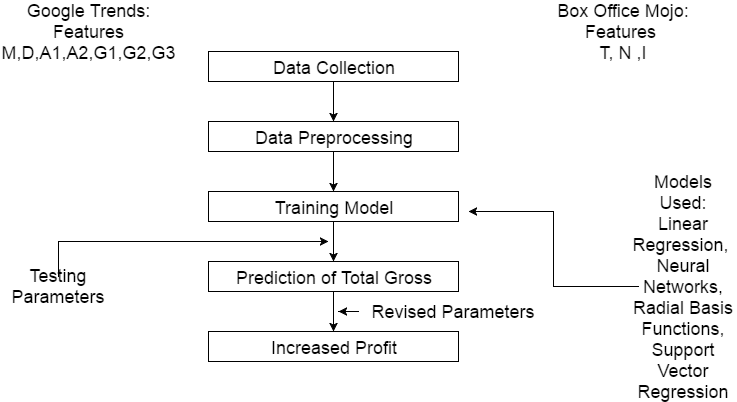

The diagram above was exported from draw.io. Its source (the exported page's mxGraphModel, read from the mxfile embedded in the PNG):
<mxGraphModel dx="872" dy="408" grid="1" gridSize="10" guides="1" tooltips="1" connect="1" arrows="1" fold="1" page="1" pageScale="1" pageWidth="850" pageHeight="1100" background="#ffffff" math="0" shadow="0">
  <root>
    <mxCell id="0" />
    <mxCell id="1" parent="0" />
    <mxCell id="16" style="edgeStyle=orthogonalEdgeStyle;rounded=0;html=1;entryX=0.5;entryY=0;jettySize=auto;orthogonalLoop=1;fontSize=14;" edge="1" parent="1" source="3" target="8">
      <mxGeometry relative="1" as="geometry" />
    </mxCell>
    <mxCell id="3" value="&lt;font style=&quot;font-size: 18px&quot;&gt;Data Collection&lt;/font&gt;" style="whiteSpace=wrap;html=1;fontSize=20;" vertex="1" parent="1">
      <mxGeometry x="220" y="90" width="250" height="30" as="geometry" />
    </mxCell>
    <mxCell id="17" style="edgeStyle=orthogonalEdgeStyle;rounded=0;html=1;entryX=0.5;entryY=0;jettySize=auto;orthogonalLoop=1;fontSize=14;" edge="1" parent="1" source="8" target="9">
      <mxGeometry relative="1" as="geometry" />
    </mxCell>
    <mxCell id="8" value="&lt;font style=&quot;font-size: 18px&quot;&gt;Data Pre&lt;/font&gt;&lt;span style=&quot;font-size: 18px&quot;&gt;processing&lt;/span&gt;" style="whiteSpace=wrap;html=1;fontSize=20;" vertex="1" parent="1">
      <mxGeometry x="220" y="160" width="250" height="30" as="geometry" />
    </mxCell>
    <mxCell id="18" style="edgeStyle=orthogonalEdgeStyle;rounded=0;html=1;entryX=0.5;entryY=0;jettySize=auto;orthogonalLoop=1;fontSize=14;" edge="1" parent="1" source="9" target="10">
      <mxGeometry relative="1" as="geometry" />
    </mxCell>
    <mxCell id="9" value="&lt;span style=&quot;font-size: 18px&quot;&gt;Training Model&lt;/span&gt;" style="whiteSpace=wrap;html=1;fontSize=20;" vertex="1" parent="1">
      <mxGeometry x="220" y="230" width="250" height="30" as="geometry" />
    </mxCell>
    <mxCell id="19" style="edgeStyle=orthogonalEdgeStyle;rounded=0;html=1;jettySize=auto;orthogonalLoop=1;fontSize=14;" edge="1" parent="1" source="10" target="12">
      <mxGeometry relative="1" as="geometry" />
    </mxCell>
    <mxCell id="10" value="&lt;span style=&quot;font-size: 18px&quot;&gt;Prediction of Total Gross&lt;/span&gt;" style="whiteSpace=wrap;html=1;fontSize=20;" vertex="1" parent="1">
      <mxGeometry x="220" y="300" width="250" height="30" as="geometry" />
    </mxCell>
    <mxCell id="12" value="&lt;span style=&quot;font-size: 18px&quot;&gt;Increased Profit&lt;/span&gt;" style="whiteSpace=wrap;html=1;fontSize=20;" vertex="1" parent="1">
      <mxGeometry x="220" y="370" width="250" height="30" as="geometry" />
    </mxCell>
    <mxCell id="20" style="edgeStyle=orthogonalEdgeStyle;rounded=0;html=1;jettySize=auto;orthogonalLoop=1;fontSize=14;" edge="1" parent="1" source="14">
      <mxGeometry relative="1" as="geometry">
        <mxPoint x="340" y="280" as="targetPoint" />
        <Array as="points">
          <mxPoint x="70" y="280" />
        </Array>
      </mxGeometry>
    </mxCell>
    <mxCell id="14" value="&lt;font style=&quot;font-size: 18px&quot;&gt;Testing Parameters&lt;/font&gt;" style="text;html=1;strokeColor=none;fillColor=none;align=center;verticalAlign=middle;whiteSpace=wrap;fontSize=14;" vertex="1" parent="1">
      <mxGeometry x="40" y="315" width="60" height="20" as="geometry" />
    </mxCell>
    <mxCell id="22" style="edgeStyle=orthogonalEdgeStyle;rounded=0;html=1;jettySize=auto;orthogonalLoop=1;fontSize=14;" edge="1" parent="1" source="21">
      <mxGeometry relative="1" as="geometry">
        <mxPoint x="350" y="350" as="targetPoint" />
      </mxGeometry>
    </mxCell>
    <mxCell id="21" value="&lt;font style=&quot;font-size: 18px&quot;&gt;Revised Parameters&lt;/font&gt;" style="text;html=1;strokeColor=none;fillColor=none;align=center;verticalAlign=middle;whiteSpace=wrap;fontSize=14;" vertex="1" parent="1">
      <mxGeometry x="370" y="340" width="190" height="20" as="geometry" />
    </mxCell>
    <mxCell id="25" style="edgeStyle=orthogonalEdgeStyle;rounded=0;html=1;jettySize=auto;orthogonalLoop=1;fontSize=14;" edge="1" parent="1" source="24">
      <mxGeometry relative="1" as="geometry">
        <mxPoint x="480" y="250" as="targetPoint" />
      </mxGeometry>
    </mxCell>
    <mxCell id="24" value="&lt;font style=&quot;font-size: 18px&quot;&gt;Models Used:&lt;/font&gt;&lt;div&gt;&lt;font style=&quot;font-size: 18px&quot;&gt;Linear Regression,&amp;nbsp;&lt;/font&gt;&lt;/div&gt;&lt;div&gt;&lt;font style=&quot;font-size: 18px&quot;&gt;Neural Networks,&lt;/font&gt;&lt;/div&gt;&lt;div&gt;&lt;font style=&quot;font-size: 18px&quot;&gt;Radial Basis Functions,&lt;/font&gt;&lt;/div&gt;&lt;div&gt;&lt;font style=&quot;font-size: 18px&quot;&gt;Support Vector Regression&lt;/font&gt;&lt;/div&gt;" style="text;html=1;strokeColor=none;fillColor=none;align=center;verticalAlign=middle;whiteSpace=wrap;fontSize=14;" vertex="1" parent="1">
      <mxGeometry x="650" y="215" width="90" height="220" as="geometry" />
    </mxCell>
    <mxCell id="26" value="&lt;div&gt;&lt;font style=&quot;font-size: 18px&quot;&gt;Google Trends:&lt;/font&gt;&lt;/div&gt;&lt;font style=&quot;font-size: 18px&quot;&gt;Features M,D,A1,A2,G1,G2,G3&lt;/font&gt;" style="text;html=1;strokeColor=none;fillColor=none;align=center;verticalAlign=middle;whiteSpace=wrap;fontSize=14;" vertex="1" parent="1">
      <mxGeometry x="25" y="40" width="150" height="60" as="geometry" />
    </mxCell>
    <mxCell id="28" value="&lt;div&gt;&lt;font style=&quot;font-size: 18px&quot;&gt;Box Office Mojo:&lt;/font&gt;&lt;/div&gt;&lt;font style=&quot;font-size: 18px&quot;&gt;Features&amp;nbsp;&lt;/font&gt;&lt;div&gt;&lt;font style=&quot;font-size: 18px&quot;&gt;T, N ,I&lt;/font&gt;&lt;/div&gt;" style="text;html=1;strokeColor=none;fillColor=none;align=center;verticalAlign=middle;whiteSpace=wrap;fontSize=14;" vertex="1" parent="1">
      <mxGeometry x="560" y="40" width="150" height="60" as="geometry" />
    </mxCell>
  </root>
</mxGraphModel>